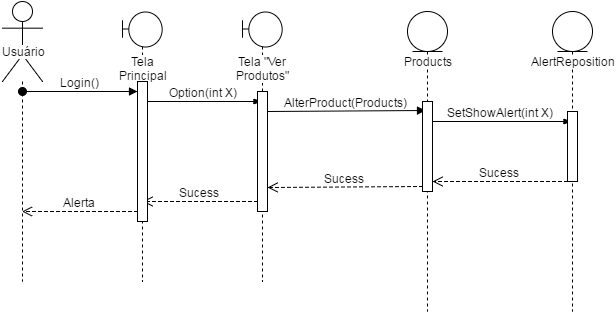

The diagram above was exported from draw.io. Its source (the exported page's mxGraphModel, read from the mxfile embedded in the PNG):
<mxGraphModel dx="876" dy="438" grid="1" gridSize="10" guides="1" tooltips="1" connect="1" arrows="1" fold="1" page="1" pageScale="1" pageWidth="1169" pageHeight="826" background="#ffffff" math="0" shadow="0">
  <root>
    <mxCell id="0" />
    <mxCell id="1" parent="0" />
    <mxCell id="2" value="Usuário" style="shape=umlLifeline;participant=umlActor;perimeter=lifelinePerimeter;whiteSpace=wrap;html=1;container=1;collapsible=0;recursiveResize=0;verticalAlign=top;spacingTop=36;labelBackgroundColor=#ffffff;outlineConnect=0;fillColor=#FFFFFF;fontSize=12;align=center;size=80;" parent="1" vertex="1">
      <mxGeometry x="160" y="80" width="40" height="280" as="geometry" />
    </mxCell>
    <mxCell id="9" value="" style="edgeStyle=none;rounded=0;html=1;startArrow=none;startFill=0;endArrow=blockThin;endFill=1;jettySize=auto;orthogonalLoop=1;fontSize=12;" parent="1" edge="1">
      <mxGeometry relative="1" as="geometry">
        <mxPoint x="299.5" y="180" as="sourcePoint" />
        <mxPoint x="419.5" y="180" as="targetPoint" />
        <Array as="points">
          <mxPoint x="320" y="180" />
        </Array>
      </mxGeometry>
    </mxCell>
    <mxCell id="10" value="Option(int X)" style="text;html=1;resizable=0;points=[];align=center;verticalAlign=middle;labelBackgroundColor=#ffffff;fontSize=12;" parent="9" vertex="1" connectable="0">
      <mxGeometry x="-0.375" relative="1" as="geometry">
        <mxPoint x="23" y="-10" as="offset" />
      </mxGeometry>
    </mxCell>
    <mxCell id="5" value="Login()" style="html=1;verticalAlign=bottom;startArrow=oval;endArrow=block;startSize=8;fontSize=12;" parent="1" source="2" edge="1">
      <mxGeometry relative="1" as="geometry">
        <mxPoint x="235" y="170" as="sourcePoint" />
        <mxPoint x="295" y="170" as="targetPoint" />
        <Array as="points">
          <mxPoint x="230" y="170" />
        </Array>
      </mxGeometry>
    </mxCell>
    <mxCell id="26" value="" style="edgeStyle=none;rounded=0;html=1;startArrow=none;startFill=0;endArrow=blockThin;endFill=1;jettySize=auto;orthogonalLoop=1;fontSize=12;" parent="1" edge="1">
      <mxGeometry relative="1" as="geometry">
        <Array as="points">
          <mxPoint x="640" y="200" />
        </Array>
        <mxPoint x="584.5" y="200" as="sourcePoint" />
        <mxPoint x="729.5" y="200" as="targetPoint" />
      </mxGeometry>
    </mxCell>
    <mxCell id="27" value="SetShowAlert(int X)" style="text;html=1;resizable=0;points=[];align=center;verticalAlign=middle;labelBackgroundColor=#ffffff;fontSize=12;" parent="26" vertex="1" connectable="0">
      <mxGeometry x="-0.0333" y="-1" relative="1" as="geometry">
        <mxPoint x="3" y="-11" as="offset" />
      </mxGeometry>
    </mxCell>
    <mxCell id="13" value="AlterProduct(Products)" style="html=1;verticalAlign=bottom;endArrow=block;entryX=0.3;entryY=0.1;fontSize=12;entryPerimeter=0;" parent="1" target="12" edge="1">
      <mxGeometry relative="1" as="geometry">
        <mxPoint x="425" y="190" as="sourcePoint" />
      </mxGeometry>
    </mxCell>
    <mxCell id="14" value="Sucess" style="html=1;verticalAlign=bottom;endArrow=open;dashed=1;endSize=8;exitX=0;exitY=0.95;fontSize=12;" parent="1" source="12" edge="1">
      <mxGeometry relative="1" as="geometry">
        <mxPoint x="425" y="266" as="targetPoint" />
      </mxGeometry>
    </mxCell>
    <mxCell id="16" value="Sucess" style="html=1;verticalAlign=bottom;endArrow=open;dashed=1;endSize=8;fontSize=12;" parent="1" edge="1">
      <mxGeometry relative="1" as="geometry">
        <mxPoint x="415" y="280" as="sourcePoint" />
        <mxPoint x="300" y="280" as="targetPoint" />
        <Array as="points">
          <mxPoint x="380" y="280" />
        </Array>
      </mxGeometry>
    </mxCell>
    <mxCell id="17" value="Alerta" style="html=1;verticalAlign=bottom;endArrow=open;dashed=1;endSize=8;fontSize=12;" parent="1" target="2" edge="1">
      <mxGeometry relative="1" as="geometry">
        <mxPoint x="295" y="290" as="sourcePoint" />
        <mxPoint x="200" y="290" as="targetPoint" />
        <Array as="points">
          <mxPoint x="210" y="290" />
        </Array>
      </mxGeometry>
    </mxCell>
    <mxCell id="28" value="Sucess" style="html=1;verticalAlign=bottom;endArrow=open;dashed=1;endSize=8;fontSize=12;" parent="1" source="25" target="12" edge="1">
      <mxGeometry relative="1" as="geometry">
        <mxPoint x="700" y="270" as="sourcePoint" />
        <mxPoint x="620" y="270" as="targetPoint" />
        <Array as="points">
          <mxPoint x="680" y="260" />
        </Array>
      </mxGeometry>
    </mxCell>
    <mxCell id="29" value="Tela Principal" style="shape=umlLifeline;participant=umlBoundary;perimeter=lifelinePerimeter;whiteSpace=wrap;html=1;container=1;collapsible=0;recursiveResize=0;verticalAlign=top;spacingTop=36;labelBackgroundColor=#ffffff;outlineConnect=0;fillColor=#FFFFFF;fontSize=12;align=center;size=35;" parent="1" vertex="1">
      <mxGeometry x="280" y="90" width="40" height="270" as="geometry" />
    </mxCell>
    <mxCell id="31" value="" style="html=1;points=[];perimeter=orthogonalPerimeter;labelBackgroundColor=none;fillColor=#FFFFFF;fontSize=12;align=center;" parent="29" vertex="1">
      <mxGeometry x="15" y="70" width="10" height="140" as="geometry" />
    </mxCell>
    <mxCell id="30" value="Tela &quot;Ver Produtos&quot;" style="shape=umlLifeline;participant=umlBoundary;perimeter=lifelinePerimeter;whiteSpace=wrap;html=1;container=1;collapsible=0;recursiveResize=0;verticalAlign=top;spacingTop=36;labelBackgroundColor=#ffffff;outlineConnect=0;fillColor=#FFFFFF;fontSize=12;align=center;size=35;" parent="1" vertex="1">
      <mxGeometry x="400" y="90" width="40" height="270" as="geometry" />
    </mxCell>
    <mxCell id="32" value="" style="html=1;points=[];perimeter=orthogonalPerimeter;labelBackgroundColor=none;fillColor=#FFFFFF;fontSize=12;align=center;" parent="30" vertex="1">
      <mxGeometry x="15" y="80" width="10" height="120" as="geometry" />
    </mxCell>
    <mxCell id="34" value="Products" style="shape=umlLifeline;participant=umlEntity;perimeter=lifelinePerimeter;whiteSpace=wrap;html=1;container=1;collapsible=0;recursiveResize=0;verticalAlign=top;spacingTop=36;labelBackgroundColor=#ffffff;outlineConnect=0;fillColor=#FFFFFF;fontSize=12;align=center;" vertex="1" parent="1">
      <mxGeometry x="565" y="90" width="40" height="300" as="geometry" />
    </mxCell>
    <mxCell id="12" value="" style="html=1;points=[];perimeter=orthogonalPerimeter;labelBackgroundColor=none;fillColor=#FFFFFF;fontSize=12;align=center;" parent="34" vertex="1">
      <mxGeometry x="15" y="90" width="10" height="90" as="geometry" />
    </mxCell>
    <mxCell id="49" value="AlertReposition" style="shape=umlLifeline;participant=umlEntity;perimeter=lifelinePerimeter;whiteSpace=wrap;html=1;container=1;collapsible=0;recursiveResize=0;verticalAlign=top;spacingTop=36;labelBackgroundColor=#ffffff;outlineConnect=0;fillColor=#FFFFFF;fontSize=12;align=center;" vertex="1" parent="1">
      <mxGeometry x="710" y="90" width="40" height="300" as="geometry" />
    </mxCell>
    <mxCell id="25" value="" style="html=1;points=[];perimeter=orthogonalPerimeter;labelBackgroundColor=none;fillColor=#FFFFFF;fontSize=12;align=center;" parent="49" vertex="1">
      <mxGeometry x="15" y="100" width="10" height="70" as="geometry" />
    </mxCell>
  </root>
</mxGraphModel>